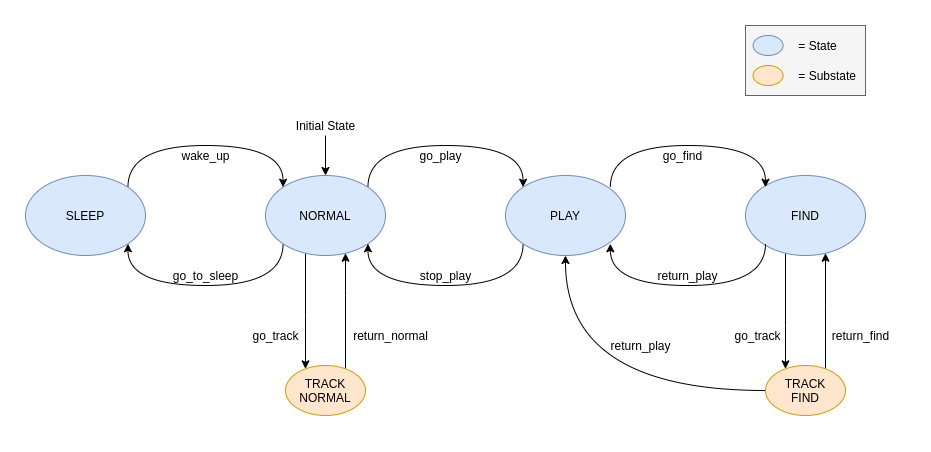

The diagram above was exported from draw.io. Its source (the exported page's mxGraphModel, read from the mxfile embedded in the PNG):
<mxGraphModel dx="1246" dy="688" grid="1" gridSize="10" guides="1" tooltips="1" connect="1" arrows="1" fold="1" page="1" pageScale="1" pageWidth="1654" pageHeight="1169" math="0" shadow="0">
  <root>
    <mxCell id="0" />
    <mxCell id="1" parent="0" />
    <mxCell id="lGrBJXIljjfWow2ijQkv-19" style="edgeStyle=orthogonalEdgeStyle;curved=1;orthogonalLoop=1;jettySize=auto;html=1;exitX=0;exitY=1;exitDx=0;exitDy=0;entryX=1;entryY=1;entryDx=0;entryDy=0;" edge="1" parent="1" source="lGrBJXIljjfWow2ijQkv-1" target="lGrBJXIljjfWow2ijQkv-2">
      <mxGeometry relative="1" as="geometry">
        <Array as="points">
          <mxPoint x="618" y="430" />
          <mxPoint x="462" y="430" />
        </Array>
      </mxGeometry>
    </mxCell>
    <mxCell id="lGrBJXIljjfWow2ijQkv-20" style="edgeStyle=orthogonalEdgeStyle;curved=1;orthogonalLoop=1;jettySize=auto;html=1;exitX=1;exitY=0;exitDx=0;exitDy=0;entryX=0;entryY=0;entryDx=0;entryDy=0;" edge="1" parent="1" source="lGrBJXIljjfWow2ijQkv-1" target="lGrBJXIljjfWow2ijQkv-3">
      <mxGeometry relative="1" as="geometry">
        <Array as="points">
          <mxPoint x="702" y="290" />
          <mxPoint x="858" y="290" />
        </Array>
      </mxGeometry>
    </mxCell>
    <mxCell id="lGrBJXIljjfWow2ijQkv-31" value="" style="edgeStyle=orthogonalEdgeStyle;curved=1;orthogonalLoop=1;jettySize=auto;html=1;" edge="1" parent="1" source="lGrBJXIljjfWow2ijQkv-1" target="lGrBJXIljjfWow2ijQkv-6">
      <mxGeometry relative="1" as="geometry">
        <Array as="points">
          <mxPoint x="640" y="460" />
          <mxPoint x="640" y="460" />
        </Array>
      </mxGeometry>
    </mxCell>
    <mxCell id="lGrBJXIljjfWow2ijQkv-1" value="NORMAL" style="ellipse;whiteSpace=wrap;html=1;fillColor=#dae8fc;strokeColor=#6c8ebf;" vertex="1" parent="1">
      <mxGeometry x="600" y="320" width="120" height="80" as="geometry" />
    </mxCell>
    <mxCell id="lGrBJXIljjfWow2ijQkv-17" style="edgeStyle=orthogonalEdgeStyle;curved=1;orthogonalLoop=1;jettySize=auto;html=1;exitX=1;exitY=0;exitDx=0;exitDy=0;entryX=0;entryY=0;entryDx=0;entryDy=0;" edge="1" parent="1" source="lGrBJXIljjfWow2ijQkv-2" target="lGrBJXIljjfWow2ijQkv-1">
      <mxGeometry relative="1" as="geometry">
        <Array as="points">
          <mxPoint x="462" y="290" />
          <mxPoint x="618" y="290" />
        </Array>
      </mxGeometry>
    </mxCell>
    <mxCell id="lGrBJXIljjfWow2ijQkv-2" value="SLEEP" style="ellipse;whiteSpace=wrap;html=1;fillColor=#dae8fc;strokeColor=#6c8ebf;" vertex="1" parent="1">
      <mxGeometry x="360" y="320" width="120" height="80" as="geometry" />
    </mxCell>
    <mxCell id="lGrBJXIljjfWow2ijQkv-21" style="edgeStyle=orthogonalEdgeStyle;curved=1;orthogonalLoop=1;jettySize=auto;html=1;exitX=0;exitY=1;exitDx=0;exitDy=0;entryX=1;entryY=1;entryDx=0;entryDy=0;" edge="1" parent="1" source="lGrBJXIljjfWow2ijQkv-3" target="lGrBJXIljjfWow2ijQkv-1">
      <mxGeometry relative="1" as="geometry">
        <Array as="points">
          <mxPoint x="858" y="430" />
          <mxPoint x="702" y="430" />
        </Array>
      </mxGeometry>
    </mxCell>
    <mxCell id="lGrBJXIljjfWow2ijQkv-3" value="PLAY" style="ellipse;whiteSpace=wrap;html=1;fillColor=#dae8fc;strokeColor=#6c8ebf;" vertex="1" parent="1">
      <mxGeometry x="840" y="320" width="120" height="80" as="geometry" />
    </mxCell>
    <mxCell id="lGrBJXIljjfWow2ijQkv-38" value="" style="edgeStyle=orthogonalEdgeStyle;curved=1;orthogonalLoop=1;jettySize=auto;html=1;" edge="1" parent="1" source="lGrBJXIljjfWow2ijQkv-4" target="lGrBJXIljjfWow2ijQkv-5">
      <mxGeometry relative="1" as="geometry">
        <Array as="points">
          <mxPoint x="1160" y="450" />
          <mxPoint x="1160" y="450" />
        </Array>
      </mxGeometry>
    </mxCell>
    <mxCell id="lGrBJXIljjfWow2ijQkv-42" value="" style="edgeStyle=orthogonalEdgeStyle;curved=1;orthogonalLoop=1;jettySize=auto;html=1;entryX=0.5;entryY=1;entryDx=0;entryDy=0;" edge="1" parent="1" source="lGrBJXIljjfWow2ijQkv-4" target="lGrBJXIljjfWow2ijQkv-3">
      <mxGeometry relative="1" as="geometry">
        <mxPoint x="1020" y="535" as="targetPoint" />
      </mxGeometry>
    </mxCell>
    <mxCell id="lGrBJXIljjfWow2ijQkv-4" value="TRACK&lt;br&gt;FIND" style="ellipse;whiteSpace=wrap;html=1;fillColor=#ffe6cc;strokeColor=#d79b00;" vertex="1" parent="1">
      <mxGeometry x="1100" y="510" width="80" height="50" as="geometry" />
    </mxCell>
    <mxCell id="lGrBJXIljjfWow2ijQkv-37" value="" style="edgeStyle=orthogonalEdgeStyle;curved=1;orthogonalLoop=1;jettySize=auto;html=1;" edge="1" parent="1" source="lGrBJXIljjfWow2ijQkv-5" target="lGrBJXIljjfWow2ijQkv-4">
      <mxGeometry relative="1" as="geometry">
        <Array as="points">
          <mxPoint x="1120" y="470" />
          <mxPoint x="1120" y="470" />
        </Array>
      </mxGeometry>
    </mxCell>
    <mxCell id="lGrBJXIljjfWow2ijQkv-5" value="FIND" style="ellipse;whiteSpace=wrap;html=1;fillColor=#dae8fc;strokeColor=#6c8ebf;" vertex="1" parent="1">
      <mxGeometry x="1080" y="320" width="120" height="80" as="geometry" />
    </mxCell>
    <mxCell id="lGrBJXIljjfWow2ijQkv-33" value="" style="edgeStyle=orthogonalEdgeStyle;curved=1;orthogonalLoop=1;jettySize=auto;html=1;" edge="1" parent="1" source="lGrBJXIljjfWow2ijQkv-6" target="lGrBJXIljjfWow2ijQkv-1">
      <mxGeometry relative="1" as="geometry">
        <Array as="points">
          <mxPoint x="680" y="440" />
          <mxPoint x="680" y="440" />
        </Array>
      </mxGeometry>
    </mxCell>
    <mxCell id="lGrBJXIljjfWow2ijQkv-6" value="TRACK&lt;br&gt;NORMAL" style="ellipse;whiteSpace=wrap;html=1;fillColor=#ffe6cc;strokeColor=#d79b00;" vertex="1" parent="1">
      <mxGeometry x="620" y="510" width="80" height="50" as="geometry" />
    </mxCell>
    <mxCell id="lGrBJXIljjfWow2ijQkv-15" value="go_to_sleep" style="text;html=1;align=center;verticalAlign=middle;resizable=0;points=[];autosize=1;" vertex="1" parent="1">
      <mxGeometry x="500" y="410" width="80" height="20" as="geometry" />
    </mxCell>
    <mxCell id="lGrBJXIljjfWow2ijQkv-16" value="wake_up" style="text;html=1;align=center;verticalAlign=middle;resizable=0;points=[];autosize=1;" vertex="1" parent="1">
      <mxGeometry x="510" y="290" width="60" height="20" as="geometry" />
    </mxCell>
    <mxCell id="lGrBJXIljjfWow2ijQkv-22" value="stop_play" style="text;html=1;align=center;verticalAlign=middle;resizable=0;points=[];autosize=1;" vertex="1" parent="1">
      <mxGeometry x="745" y="410" width="70" height="20" as="geometry" />
    </mxCell>
    <mxCell id="lGrBJXIljjfWow2ijQkv-23" value="go_play" style="text;html=1;align=center;verticalAlign=middle;resizable=0;points=[];autosize=1;" vertex="1" parent="1">
      <mxGeometry x="745" y="290" width="60" height="20" as="geometry" />
    </mxCell>
    <mxCell id="lGrBJXIljjfWow2ijQkv-25" value="" style="edgeStyle=orthogonalEdgeStyle;curved=1;orthogonalLoop=1;jettySize=auto;html=1;" edge="1" parent="1" source="lGrBJXIljjfWow2ijQkv-24" target="lGrBJXIljjfWow2ijQkv-1">
      <mxGeometry relative="1" as="geometry" />
    </mxCell>
    <mxCell id="lGrBJXIljjfWow2ijQkv-24" value="Initial State" style="text;html=1;align=center;verticalAlign=middle;resizable=0;points=[];autosize=1;" vertex="1" parent="1">
      <mxGeometry x="625" y="260" width="70" height="20" as="geometry" />
    </mxCell>
    <mxCell id="lGrBJXIljjfWow2ijQkv-27" style="edgeStyle=orthogonalEdgeStyle;curved=1;orthogonalLoop=1;jettySize=auto;html=1;exitX=1;exitY=0;exitDx=0;exitDy=0;entryX=0;entryY=0;entryDx=0;entryDy=0;" edge="1" parent="1">
      <mxGeometry relative="1" as="geometry">
        <mxPoint x="944.8464068711927" y="331.7157287525382" as="sourcePoint" />
        <mxPoint x="1099.993593128813" y="331.71572875254185" as="targetPoint" />
        <Array as="points">
          <mxPoint x="944.42" y="290" />
          <mxPoint x="1100.42" y="290" />
        </Array>
      </mxGeometry>
    </mxCell>
    <mxCell id="lGrBJXIljjfWow2ijQkv-28" style="edgeStyle=orthogonalEdgeStyle;curved=1;orthogonalLoop=1;jettySize=auto;html=1;exitX=0;exitY=1;exitDx=0;exitDy=0;entryX=1;entryY=1;entryDx=0;entryDy=0;" edge="1" parent="1">
      <mxGeometry relative="1" as="geometry">
        <mxPoint x="1099.993593128813" y="388.28427124745826" as="sourcePoint" />
        <mxPoint x="944.8464068711927" y="388.2842712474619" as="targetPoint" />
        <Array as="points">
          <mxPoint x="1100.42" y="430" />
          <mxPoint x="944.42" y="430" />
        </Array>
      </mxGeometry>
    </mxCell>
    <mxCell id="lGrBJXIljjfWow2ijQkv-29" value="return_play" style="text;html=1;align=center;verticalAlign=middle;resizable=0;points=[];autosize=1;" vertex="1" parent="1">
      <mxGeometry x="982.42" y="410" width="80" height="20" as="geometry" />
    </mxCell>
    <mxCell id="lGrBJXIljjfWow2ijQkv-30" value="go_find" style="text;html=1;align=center;verticalAlign=middle;resizable=0;points=[];autosize=1;" vertex="1" parent="1">
      <mxGeometry x="992.42" y="290" width="50" height="20" as="geometry" />
    </mxCell>
    <mxCell id="lGrBJXIljjfWow2ijQkv-34" value="go_track&lt;span style=&quot;color: rgba(0 , 0 , 0 , 0) ; font-family: monospace ; font-size: 0px&quot;&gt;%3CmxGraphModel%3E%3Croot%3E%3CmxCell%20id%3D%220%22%2F%3E%3CmxCell%20id%3D%221%22%20parent%3D%220%22%2F%3E%3CmxCell%20id%3D%222%22%20value%3D%22go_play%22%20style%3D%22text%3Bhtml%3D1%3Balign%3Dcenter%3BverticalAlign%3Dmiddle%3Bresizable%3D0%3Bpoints%3D%5B%5D%3Bautosize%3D1%3B%22%20vertex%3D%221%22%20parent%3D%221%22%3E%3CmxGeometry%20x%3D%22745%22%20y%3D%22290%22%20width%3D%2260%22%20height%3D%2220%22%20as%3D%22geometry%22%2F%3E%3C%2FmxCell%3E%3C%2Froot%3E%3C%2FmxGraphModel%3E&lt;/span&gt;" style="text;html=1;align=center;verticalAlign=middle;resizable=0;points=[];autosize=1;" vertex="1" parent="1">
      <mxGeometry x="580" y="470" width="60" height="20" as="geometry" />
    </mxCell>
    <mxCell id="lGrBJXIljjfWow2ijQkv-35" value="return_normal" style="text;html=1;align=center;verticalAlign=middle;resizable=0;points=[];autosize=1;" vertex="1" parent="1">
      <mxGeometry x="680" y="470" width="90" height="20" as="geometry" />
    </mxCell>
    <mxCell id="lGrBJXIljjfWow2ijQkv-39" value="go_track&lt;span style=&quot;color: rgba(0 , 0 , 0 , 0) ; font-family: monospace ; font-size: 0px&quot;&gt;%3CmxGraphModel%3E%3Croot%3E%3CmxCell%20id%3D%220%22%2F%3E%3CmxCell%20id%3D%221%22%20parent%3D%220%22%2F%3E%3CmxCell%20id%3D%222%22%20value%3D%22go_play%22%20style%3D%22text%3Bhtml%3D1%3Balign%3Dcenter%3BverticalAlign%3Dmiddle%3Bresizable%3D0%3Bpoints%3D%5B%5D%3Bautosize%3D1%3B%22%20vertex%3D%221%22%20parent%3D%221%22%3E%3CmxGeometry%20x%3D%22745%22%20y%3D%22290%22%20width%3D%2260%22%20height%3D%2220%22%20as%3D%22geometry%22%2F%3E%3C%2FmxCell%3E%3C%2Froot%3E%3C%2FmxGraphModel%3E&lt;/span&gt;" style="text;html=1;align=center;verticalAlign=middle;resizable=0;points=[];autosize=1;" vertex="1" parent="1">
      <mxGeometry x="1062.42" y="470" width="60" height="20" as="geometry" />
    </mxCell>
    <mxCell id="lGrBJXIljjfWow2ijQkv-40" value="return_find" style="text;html=1;align=center;verticalAlign=middle;resizable=0;points=[];autosize=1;" vertex="1" parent="1">
      <mxGeometry x="1160" y="470" width="70" height="20" as="geometry" />
    </mxCell>
    <mxCell id="lGrBJXIljjfWow2ijQkv-43" value="return_play" style="text;html=1;align=center;verticalAlign=middle;resizable=0;points=[];autosize=1;" vertex="1" parent="1">
      <mxGeometry x="935" y="480" width="80" height="20" as="geometry" />
    </mxCell>
    <mxCell id="lGrBJXIljjfWow2ijQkv-50" value="" style="group" vertex="1" connectable="0" parent="1">
      <mxGeometry x="1080" y="170" width="127.57999999999993" height="70" as="geometry" />
    </mxCell>
    <mxCell id="lGrBJXIljjfWow2ijQkv-48" value="" style="rounded=0;whiteSpace=wrap;html=1;fillColor=#f5f5f5;strokeColor=#666666;fontColor=#333333;" vertex="1" parent="lGrBJXIljjfWow2ijQkv-50">
      <mxGeometry width="120" height="70" as="geometry" />
    </mxCell>
    <mxCell id="lGrBJXIljjfWow2ijQkv-44" value="" style="ellipse;whiteSpace=wrap;html=1;fillColor=#ffe6cc;strokeColor=#d79b00;" vertex="1" parent="lGrBJXIljjfWow2ijQkv-50">
      <mxGeometry x="7.579999999999927" y="40" width="30" height="20" as="geometry" />
    </mxCell>
    <mxCell id="lGrBJXIljjfWow2ijQkv-45" value="&amp;nbsp;= Substate" style="text;html=1;align=left;verticalAlign=middle;resizable=0;points=[];autosize=1;" vertex="1" parent="lGrBJXIljjfWow2ijQkv-50">
      <mxGeometry x="47.57999999999993" y="40" width="80" height="20" as="geometry" />
    </mxCell>
    <mxCell id="lGrBJXIljjfWow2ijQkv-46" value="" style="ellipse;whiteSpace=wrap;html=1;fillColor=#dae8fc;strokeColor=#6c8ebf;" vertex="1" parent="lGrBJXIljjfWow2ijQkv-50">
      <mxGeometry x="7.579999999999927" y="10" width="30" height="20" as="geometry" />
    </mxCell>
    <mxCell id="lGrBJXIljjfWow2ijQkv-47" value="&amp;nbsp;= State&amp;nbsp;" style="text;html=1;align=left;verticalAlign=middle;resizable=0;points=[];autosize=1;" vertex="1" parent="lGrBJXIljjfWow2ijQkv-50">
      <mxGeometry x="47.57999999999993" y="10" width="60" height="20" as="geometry" />
    </mxCell>
  </root>
</mxGraphModel>